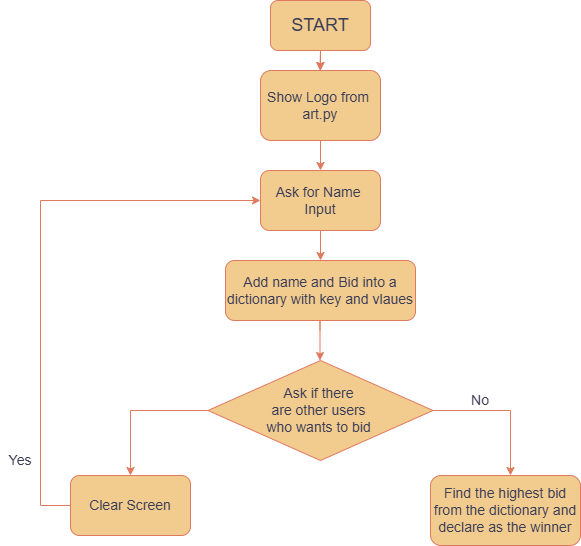

The diagram above was exported from draw.io. Its source (the exported page's mxGraphModel, read from the mxfile embedded in the PNG):
<mxGraphModel dx="1158" dy="630" grid="1" gridSize="10" guides="1" tooltips="1" connect="1" arrows="1" fold="1" page="1" pageScale="1" pageWidth="850" pageHeight="1100" math="0" shadow="0">
  <root>
    <mxCell id="0" />
    <mxCell id="1" parent="0" />
    <mxCell id="i46hTTMTfx6aRJnaO1pN-5" value="" style="edgeStyle=orthogonalEdgeStyle;rounded=0;orthogonalLoop=1;jettySize=auto;html=1;labelBackgroundColor=none;strokeColor=#E07A5F;fontColor=default;" parent="1" source="i46hTTMTfx6aRJnaO1pN-2" target="i46hTTMTfx6aRJnaO1pN-4" edge="1">
      <mxGeometry relative="1" as="geometry" />
    </mxCell>
    <mxCell id="i46hTTMTfx6aRJnaO1pN-2" value="&lt;font style=&quot;font-size: 18px;&quot;&gt;START&lt;/font&gt;" style="rounded=1;whiteSpace=wrap;html=1;labelBackgroundColor=none;fillColor=#F2CC8F;strokeColor=#E07A5F;fontColor=#393C56;" parent="1" vertex="1">
      <mxGeometry x="370" y="40" width="100" height="50" as="geometry" />
    </mxCell>
    <mxCell id="i46hTTMTfx6aRJnaO1pN-3" value="" style="endArrow=classic;html=1;rounded=0;labelBackgroundColor=none;strokeColor=#E07A5F;fontColor=default;" parent="1" target="i46hTTMTfx6aRJnaO1pN-4" edge="1">
      <mxGeometry width="50" height="50" relative="1" as="geometry">
        <mxPoint x="420" y="90" as="sourcePoint" />
        <mxPoint x="419.5" y="130" as="targetPoint" />
        <Array as="points">
          <mxPoint x="419.5" y="110" />
        </Array>
      </mxGeometry>
    </mxCell>
    <mxCell id="i46hTTMTfx6aRJnaO1pN-9" value="" style="edgeStyle=orthogonalEdgeStyle;rounded=0;orthogonalLoop=1;jettySize=auto;html=1;labelBackgroundColor=none;strokeColor=#E07A5F;fontColor=default;" parent="1" source="i46hTTMTfx6aRJnaO1pN-4" target="i46hTTMTfx6aRJnaO1pN-7" edge="1">
      <mxGeometry relative="1" as="geometry" />
    </mxCell>
    <mxCell id="i46hTTMTfx6aRJnaO1pN-4" value="&lt;font style=&quot;font-size: 14px;&quot;&gt;Show Logo from&amp;nbsp;&lt;/font&gt;&lt;div&gt;&lt;font style=&quot;font-size: 14px;&quot;&gt;art.py&lt;/font&gt;&lt;/div&gt;" style="rounded=1;whiteSpace=wrap;html=1;labelBackgroundColor=none;fillColor=#F2CC8F;strokeColor=#E07A5F;fontColor=#393C56;" parent="1" vertex="1">
      <mxGeometry x="360" y="110" width="120" height="70" as="geometry" />
    </mxCell>
    <mxCell id="i46hTTMTfx6aRJnaO1pN-11" value="" style="edgeStyle=orthogonalEdgeStyle;rounded=0;orthogonalLoop=1;jettySize=auto;html=1;labelBackgroundColor=none;strokeColor=#E07A5F;fontColor=default;" parent="1" source="i46hTTMTfx6aRJnaO1pN-7" target="i46hTTMTfx6aRJnaO1pN-10" edge="1">
      <mxGeometry relative="1" as="geometry" />
    </mxCell>
    <mxCell id="i46hTTMTfx6aRJnaO1pN-7" value="&lt;font style=&quot;font-size: 14px;&quot;&gt;Ask for Name&amp;nbsp;&lt;/font&gt;&lt;div&gt;&lt;font style=&quot;font-size: 14px;&quot;&gt;Input&lt;/font&gt;&lt;/div&gt;" style="rounded=1;whiteSpace=wrap;html=1;labelBackgroundColor=none;fillColor=#F2CC8F;strokeColor=#E07A5F;fontColor=#393C56;" parent="1" vertex="1">
      <mxGeometry x="360" y="210" width="120" height="60" as="geometry" />
    </mxCell>
    <mxCell id="i46hTTMTfx6aRJnaO1pN-10" value="&lt;font style=&quot;font-size: 14px;&quot;&gt;Add name and Bid into a dictionary with key and vlaues&lt;/font&gt;" style="whiteSpace=wrap;html=1;rounded=1;labelBackgroundColor=none;fillColor=#F2CC8F;strokeColor=#E07A5F;fontColor=#393C56;" parent="1" vertex="1">
      <mxGeometry x="325" y="300" width="190" height="60" as="geometry" />
    </mxCell>
    <mxCell id="i46hTTMTfx6aRJnaO1pN-20" value="" style="edgeStyle=orthogonalEdgeStyle;rounded=0;orthogonalLoop=1;jettySize=auto;html=1;labelBackgroundColor=none;strokeColor=#E07A5F;fontColor=default;" parent="1" source="i46hTTMTfx6aRJnaO1pN-17" target="i46hTTMTfx6aRJnaO1pN-19" edge="1">
      <mxGeometry relative="1" as="geometry">
        <Array as="points">
          <mxPoint x="610" y="450" />
        </Array>
      </mxGeometry>
    </mxCell>
    <mxCell id="i46hTTMTfx6aRJnaO1pN-22" value="" style="edgeStyle=orthogonalEdgeStyle;rounded=0;orthogonalLoop=1;jettySize=auto;html=1;labelBackgroundColor=none;strokeColor=#E07A5F;fontColor=default;" parent="1" source="i46hTTMTfx6aRJnaO1pN-17" target="i46hTTMTfx6aRJnaO1pN-21" edge="1">
      <mxGeometry relative="1" as="geometry" />
    </mxCell>
    <mxCell id="i46hTTMTfx6aRJnaO1pN-17" value="&lt;font style=&quot;font-size: 14px;&quot;&gt;Ask if there&amp;nbsp;&lt;/font&gt;&lt;div&gt;&lt;font style=&quot;font-size: 14px;&quot;&gt;are other users&amp;nbsp;&lt;/font&gt;&lt;/div&gt;&lt;div&gt;&lt;font style=&quot;font-size: 14px;&quot;&gt;who wants to bid&amp;nbsp;&lt;/font&gt;&lt;/div&gt;" style="rhombus;whiteSpace=wrap;html=1;labelBackgroundColor=none;fillColor=#F2CC8F;strokeColor=#E07A5F;fontColor=#393C56;" parent="1" vertex="1">
      <mxGeometry x="307.5" y="400" width="225" height="100" as="geometry" />
    </mxCell>
    <mxCell id="i46hTTMTfx6aRJnaO1pN-18" value="" style="edgeStyle=orthogonalEdgeStyle;rounded=0;orthogonalLoop=1;jettySize=auto;html=1;labelBackgroundColor=none;strokeColor=#E07A5F;fontColor=default;" parent="1" edge="1">
      <mxGeometry relative="1" as="geometry">
        <mxPoint x="419.5" y="370" as="sourcePoint" />
        <mxPoint x="419.5" y="400" as="targetPoint" />
        <Array as="points">
          <mxPoint x="419.5" y="360" />
          <mxPoint x="419.5" y="360" />
        </Array>
      </mxGeometry>
    </mxCell>
    <mxCell id="i46hTTMTfx6aRJnaO1pN-19" value="&lt;font style=&quot;font-size: 14px;&quot;&gt;Find the highest bid from the dictionary and declare as the winner&lt;/font&gt;" style="rounded=1;whiteSpace=wrap;html=1;labelBackgroundColor=none;fillColor=#F2CC8F;strokeColor=#E07A5F;fontColor=#393C56;" parent="1" vertex="1">
      <mxGeometry x="530" y="515" width="150" height="70" as="geometry" />
    </mxCell>
    <mxCell id="i46hTTMTfx6aRJnaO1pN-21" value="&lt;font style=&quot;font-size: 14px;&quot;&gt;Clear Screen&lt;/font&gt;" style="rounded=1;whiteSpace=wrap;html=1;labelBackgroundColor=none;fillColor=#F2CC8F;strokeColor=#E07A5F;fontColor=#393C56;" parent="1" vertex="1">
      <mxGeometry x="170" y="515" width="120" height="60" as="geometry" />
    </mxCell>
    <mxCell id="i46hTTMTfx6aRJnaO1pN-23" value="" style="endArrow=classic;html=1;rounded=0;entryX=0;entryY=0.5;entryDx=0;entryDy=0;exitX=0;exitY=0.5;exitDx=0;exitDy=0;labelBackgroundColor=none;strokeColor=#E07A5F;fontColor=default;" parent="1" source="i46hTTMTfx6aRJnaO1pN-21" target="i46hTTMTfx6aRJnaO1pN-7" edge="1">
      <mxGeometry width="50" height="50" relative="1" as="geometry">
        <mxPoint x="110" y="550" as="sourcePoint" />
        <mxPoint x="220" y="215" as="targetPoint" />
        <Array as="points">
          <mxPoint x="140" y="545" />
          <mxPoint x="140" y="240" />
        </Array>
      </mxGeometry>
    </mxCell>
    <mxCell id="i46hTTMTfx6aRJnaO1pN-24" value="&lt;font style=&quot;font-size: 14px;&quot;&gt;No&lt;/font&gt;" style="text;html=1;align=center;verticalAlign=middle;whiteSpace=wrap;rounded=0;labelBackgroundColor=none;fontColor=#393C56;fillColor=none;strokeColor=none;" parent="1" vertex="1">
      <mxGeometry x="550" y="430" width="60" height="20" as="geometry" />
    </mxCell>
    <mxCell id="i46hTTMTfx6aRJnaO1pN-25" value="&lt;font style=&quot;font-size: 14px;&quot;&gt;Yes&lt;/font&gt;" style="text;html=1;align=center;verticalAlign=middle;whiteSpace=wrap;rounded=0;labelBackgroundColor=none;fontColor=#393C56;" parent="1" vertex="1">
      <mxGeometry x="100" y="485" width="40" height="30" as="geometry" />
    </mxCell>
  </root>
</mxGraphModel>